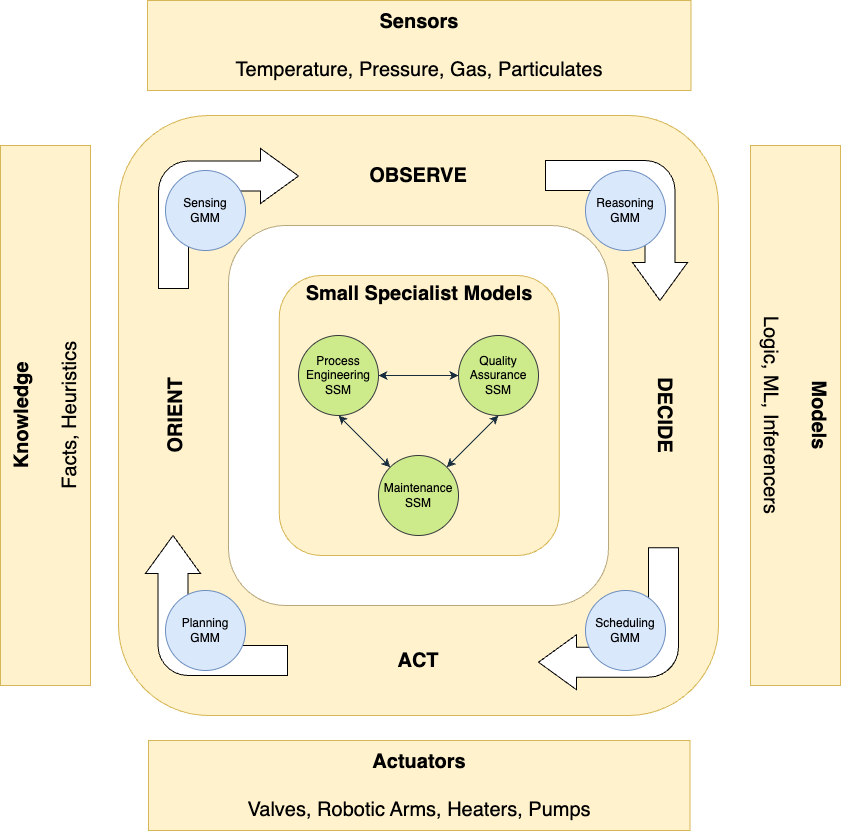

The diagram above was exported from draw.io. Its source (the exported page's mxGraphModel, read from the mxfile embedded in the PNG):
<mxGraphModel dx="4467" dy="1207" grid="1" gridSize="10" guides="1" tooltips="1" connect="1" arrows="1" fold="1" page="1" pageScale="1" pageWidth="1654" pageHeight="1169" math="0" shadow="0">
  <root>
    <mxCell id="7D1QwWW0he91KMWjI3kh-0" />
    <mxCell id="7D1QwWW0he91KMWjI3kh-1" parent="7D1QwWW0he91KMWjI3kh-0" />
    <mxCell id="6PFIv0f2EcVy_5E1OHoy-1" value="" style="rounded=1;whiteSpace=wrap;html=1;fontFamily=Helvetica;fontSize=11;verticalAlign=top;fillColor=#fff2cc;strokeColor=#d6b656;" parent="7D1QwWW0he91KMWjI3kh-1" vertex="1">
      <mxGeometry x="-1127" y="285" width="600" height="600" as="geometry" />
    </mxCell>
    <mxCell id="6PFIv0f2EcVy_5E1OHoy-0" value="" style="rounded=1;whiteSpace=wrap;html=1;fontFamily=Helvetica;fontSize=11;verticalAlign=top;strokeColor=#B8A87C;" parent="7D1QwWW0he91KMWjI3kh-1" vertex="1">
      <mxGeometry x="-1017" y="395" width="380" height="380" as="geometry" />
    </mxCell>
    <mxCell id="7D1QwWW0he91KMWjI3kh-34" value="Small Specialist Models" style="rounded=1;whiteSpace=wrap;html=1;fontFamily=Helvetica;fontSize=20;fillColor=#fff2cc;strokeColor=#d6b656;verticalAlign=top;fontStyle=1" parent="7D1QwWW0he91KMWjI3kh-1" vertex="1">
      <mxGeometry x="-966.25" y="445" width="280" height="280" as="geometry" />
    </mxCell>
    <mxCell id="7D1QwWW0he91KMWjI3kh-35" value="Process Engineering SSM" style="ellipse;whiteSpace=wrap;html=1;aspect=fixed;strokeColor=#36393d;fillColor=#cdeb8b;" parent="7D1QwWW0he91KMWjI3kh-1" vertex="1">
      <mxGeometry x="-947" y="505" width="80" height="80" as="geometry" />
    </mxCell>
    <mxCell id="7D1QwWW0he91KMWjI3kh-36" value="Quality Assurance SSM" style="ellipse;whiteSpace=wrap;html=1;aspect=fixed;strokeColor=#36393d;fillColor=#cdeb8b;" parent="7D1QwWW0he91KMWjI3kh-1" vertex="1">
      <mxGeometry x="-787" y="505" width="80" height="80" as="geometry" />
    </mxCell>
    <mxCell id="7D1QwWW0he91KMWjI3kh-37" style="edgeStyle=orthogonalEdgeStyle;orthogonalLoop=1;jettySize=auto;html=1;entryX=0;entryY=0.5;entryDx=0;entryDy=0;strokeColor=#182E3E;fontColor=#1A1A1A;startArrow=classic;startFill=1;" parent="7D1QwWW0he91KMWjI3kh-1" source="7D1QwWW0he91KMWjI3kh-35" target="7D1QwWW0he91KMWjI3kh-36" edge="1">
      <mxGeometry relative="1" as="geometry" />
    </mxCell>
    <mxCell id="7D1QwWW0he91KMWjI3kh-38" value="Maintenance SSM" style="ellipse;whiteSpace=wrap;html=1;aspect=fixed;strokeColor=#36393d;fillColor=#cdeb8b;" parent="7D1QwWW0he91KMWjI3kh-1" vertex="1">
      <mxGeometry x="-867" y="625" width="80" height="80" as="geometry" />
    </mxCell>
    <mxCell id="7D1QwWW0he91KMWjI3kh-39" style="orthogonalLoop=1;jettySize=auto;html=1;exitX=0.5;exitY=1;exitDx=0;exitDy=0;strokeColor=#182E3E;fontColor=#1A1A1A;startArrow=classic;startFill=1;" parent="7D1QwWW0he91KMWjI3kh-1" source="7D1QwWW0he91KMWjI3kh-35" target="7D1QwWW0he91KMWjI3kh-38" edge="1">
      <mxGeometry relative="1" as="geometry" />
    </mxCell>
    <mxCell id="7D1QwWW0he91KMWjI3kh-40" style="orthogonalLoop=1;jettySize=auto;html=1;entryX=1;entryY=0;entryDx=0;entryDy=0;strokeColor=#182E3E;fontColor=#1A1A1A;startArrow=classic;startFill=1;exitX=0.5;exitY=1;exitDx=0;exitDy=0;" parent="7D1QwWW0he91KMWjI3kh-1" source="7D1QwWW0he91KMWjI3kh-36" target="7D1QwWW0he91KMWjI3kh-38" edge="1">
      <mxGeometry relative="1" as="geometry" />
    </mxCell>
    <mxCell id="7D1QwWW0he91KMWjI3kh-5" value="&lt;b style=&quot;font-size: 20px;&quot;&gt;Sensors&lt;br style=&quot;font-size: 20px;&quot;&gt;&lt;/b&gt;&lt;br style=&quot;font-size: 20px;&quot;&gt;Temperature, Pressure, Gas, Particulates" style="rounded=0;whiteSpace=wrap;html=1;fontFamily=Helvetica;fontSize=20;fillColor=#fff2cc;strokeColor=#d6b656;" parent="7D1QwWW0he91KMWjI3kh-1" vertex="1">
      <mxGeometry x="-1098" y="170" width="543.5" height="90" as="geometry" />
    </mxCell>
    <mxCell id="7D1QwWW0he91KMWjI3kh-13" value="&lt;b style=&quot;font-size: 20px;&quot;&gt;Actuators&lt;br style=&quot;font-size: 20px;&quot;&gt;&lt;/b&gt;&lt;br style=&quot;font-size: 20px;&quot;&gt;Valves, Robotic Arms, Heaters, Pumps" style="rounded=0;whiteSpace=wrap;html=1;fontFamily=Helvetica;fontSize=20;fillColor=#fff2cc;strokeColor=#d6b656;" parent="7D1QwWW0he91KMWjI3kh-1" vertex="1">
      <mxGeometry x="-1097" y="910" width="541.5" height="90" as="geometry" />
    </mxCell>
    <mxCell id="6PFIv0f2EcVy_5E1OHoy-5" value="OBSERVE" style="text;html=1;strokeColor=none;fillColor=none;align=center;verticalAlign=middle;whiteSpace=wrap;rounded=0;fontSize=20;fontStyle=1" parent="7D1QwWW0he91KMWjI3kh-1" vertex="1">
      <mxGeometry x="-857" y="330" width="60" height="30" as="geometry" />
    </mxCell>
    <mxCell id="6PFIv0f2EcVy_5E1OHoy-6" value="ACT" style="text;html=1;strokeColor=none;fillColor=none;align=center;verticalAlign=middle;whiteSpace=wrap;rounded=0;fontSize=20;fontStyle=1" parent="7D1QwWW0he91KMWjI3kh-1" vertex="1">
      <mxGeometry x="-857" y="815" width="60" height="30" as="geometry" />
    </mxCell>
    <mxCell id="6PFIv0f2EcVy_5E1OHoy-7" value="ORIENT" style="text;html=1;strokeColor=none;fillColor=none;align=center;verticalAlign=middle;whiteSpace=wrap;rounded=0;fontSize=20;fontStyle=1;rotation=270;" parent="7D1QwWW0he91KMWjI3kh-1" vertex="1">
      <mxGeometry x="-1100" y="570" width="60" height="30" as="geometry" />
    </mxCell>
    <mxCell id="6PFIv0f2EcVy_5E1OHoy-8" value="DECIDE" style="text;html=1;strokeColor=none;fillColor=none;align=center;verticalAlign=middle;whiteSpace=wrap;rounded=0;fontSize=20;fontStyle=1;rotation=90;" parent="7D1QwWW0he91KMWjI3kh-1" vertex="1">
      <mxGeometry x="-610" y="570" width="60" height="30" as="geometry" />
    </mxCell>
    <mxCell id="hWD0hQwxaUWwjtjhF7ex-0" value="" style="html=1;shadow=0;dashed=0;align=center;verticalAlign=middle;shape=mxgraph.arrows2.bendArrow;dy=15;dx=38;notch=0;arrowHead=55;rounded=1;" vertex="1" parent="7D1QwWW0he91KMWjI3kh-1">
      <mxGeometry x="-1087" y="318" width="140" height="140" as="geometry" />
    </mxCell>
    <mxCell id="6PFIv0f2EcVy_5E1OHoy-10" value="Sensing&lt;br&gt;GMM" style="ellipse;whiteSpace=wrap;html=1;aspect=fixed;strokeColor=#6c8ebf;fillColor=#dae8fc;" parent="7D1QwWW0he91KMWjI3kh-1" vertex="1">
      <mxGeometry x="-1080" y="340" width="80" height="80" as="geometry" />
    </mxCell>
    <mxCell id="hWD0hQwxaUWwjtjhF7ex-1" value="" style="html=1;shadow=0;dashed=0;align=center;verticalAlign=middle;shape=mxgraph.arrows2.bendArrow;dy=15;dx=38;notch=0;arrowHead=55;rounded=1;direction=south;" vertex="1" parent="7D1QwWW0he91KMWjI3kh-1">
      <mxGeometry x="-700" y="330" width="142" height="140" as="geometry" />
    </mxCell>
    <mxCell id="6PFIv0f2EcVy_5E1OHoy-3" value="Reasoning&lt;br&gt;GMM" style="ellipse;whiteSpace=wrap;html=1;aspect=fixed;strokeColor=#6c8ebf;fillColor=#dae8fc;" parent="7D1QwWW0he91KMWjI3kh-1" vertex="1">
      <mxGeometry x="-660" y="340" width="80" height="80" as="geometry" />
    </mxCell>
    <mxCell id="hWD0hQwxaUWwjtjhF7ex-2" value="" style="html=1;shadow=0;dashed=0;align=center;verticalAlign=middle;shape=mxgraph.arrows2.bendArrow;dy=15;dx=38;notch=0;arrowHead=55;rounded=1;direction=west;" vertex="1" parent="7D1QwWW0he91KMWjI3kh-1">
      <mxGeometry x="-707" y="717.22" width="140" height="142" as="geometry" />
    </mxCell>
    <mxCell id="6PFIv0f2EcVy_5E1OHoy-4" value="Scheduling&lt;br&gt;GMM" style="ellipse;whiteSpace=wrap;html=1;aspect=fixed;strokeColor=#6c8ebf;fillColor=#dae8fc;" parent="7D1QwWW0he91KMWjI3kh-1" vertex="1">
      <mxGeometry x="-660" y="760" width="80" height="80" as="geometry" />
    </mxCell>
    <mxCell id="hWD0hQwxaUWwjtjhF7ex-3" value="" style="html=1;shadow=0;dashed=0;align=center;verticalAlign=middle;shape=mxgraph.arrows2.bendArrow;dy=15;dx=38;notch=0;arrowHead=55;rounded=1;direction=north;" vertex="1" parent="7D1QwWW0he91KMWjI3kh-1">
      <mxGeometry x="-1100" y="705" width="142" height="140" as="geometry" />
    </mxCell>
    <mxCell id="6PFIv0f2EcVy_5E1OHoy-2" value="Planning&lt;br&gt;GMM" style="ellipse;whiteSpace=wrap;html=1;aspect=fixed;strokeColor=#6c8ebf;fillColor=#dae8fc;" parent="7D1QwWW0he91KMWjI3kh-1" vertex="1">
      <mxGeometry x="-1080" y="760" width="80" height="80" as="geometry" />
    </mxCell>
    <mxCell id="hWD0hQwxaUWwjtjhF7ex-4" value="&lt;b style=&quot;font-size: 20px;&quot;&gt;Models&lt;br style=&quot;font-size: 20px;&quot;&gt;&lt;/b&gt;&lt;br style=&quot;font-size: 20px;&quot;&gt;Logic, ML, Inferencers" style="rounded=0;whiteSpace=wrap;html=1;fontFamily=Helvetica;fontSize=20;fillColor=#fff2cc;strokeColor=#d6b656;direction=west;rotation=90;" vertex="1" parent="7D1QwWW0he91KMWjI3kh-1">
      <mxGeometry x="-720" y="540" width="540" height="90" as="geometry" />
    </mxCell>
    <mxCell id="hWD0hQwxaUWwjtjhF7ex-6" value="&lt;b style=&quot;font-size: 20px;&quot;&gt;Knowledge&lt;br style=&quot;font-size: 20px;&quot;&gt;&lt;/b&gt;&lt;br style=&quot;font-size: 20px;&quot;&gt;Facts, Heuristics" style="rounded=0;whiteSpace=wrap;html=1;fontFamily=Helvetica;fontSize=20;fillColor=#fff2cc;strokeColor=#d6b656;rotation=270;direction=west;" vertex="1" parent="7D1QwWW0he91KMWjI3kh-1">
      <mxGeometry x="-1470" y="540" width="540" height="90" as="geometry" />
    </mxCell>
  </root>
</mxGraphModel>